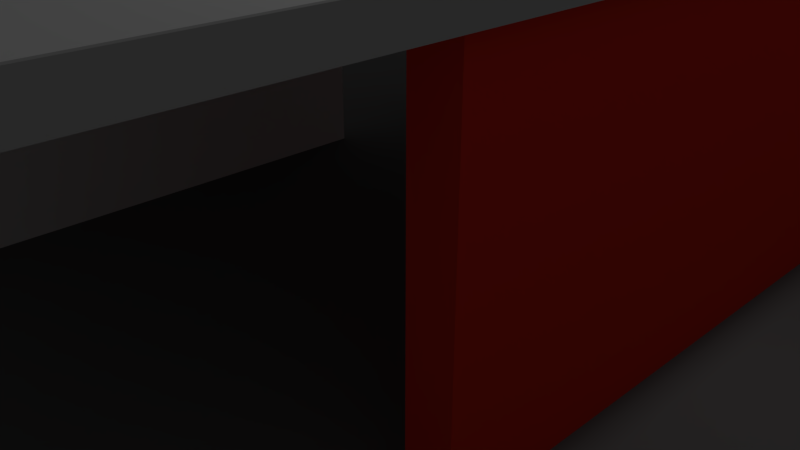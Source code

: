 # Source: PavillionAssets.blend  (saved by Blender 2.79.0; exported with 4.5.12 LTS)
import bpy
from mathutils import Matrix  # noqa: F401  (used for matrix-valued properties, if any)

bpy.ops.wm.read_factory_settings(use_empty=True)
scene = bpy.context.scene
scene.name = 'Scene'

# ---- collections
col_collection_1 = bpy.data.collections.new('Collection 1'); scene.collection.children.link(col_collection_1)

# ---- materials (node trees are filled in below, after node groups)
mat_white = bpy.data.materials.new('White')
mat_white.alpha_threshold = 0.0
mat_white.use_transparent_shadow = False
mat_white.roughness = 0.5
mat_tar = bpy.data.materials.new('Tar')
mat_tar.alpha_threshold = 0.0
mat_tar.use_transparent_shadow = False
mat_tar.diffuse_color = (0.1492, 0.1492, 0.1492, 1.0)
mat_tar.roughness = 0.5
mat_metal = bpy.data.materials.new('Metal')
mat_metal.alpha_threshold = 0.0
mat_metal.use_transparent_shadow = False
mat_metal.diffuse_color = (0.4798, 0.4798, 0.4798, 1.0)
mat_metal.roughness = 0.5
mat_red = bpy.data.materials.new('Red')
mat_red.alpha_threshold = 0.0
mat_red.use_transparent_shadow = False
mat_red.diffuse_color = (0.8, 0.04007, 0.01997, 1.0)
mat_red.roughness = 0.5

# ---- material node trees

# ---- world
world_world = bpy.data.worlds.new('World'); scene.world = world_world
world_world.color = (0.05088, 0.05088, 0.05088)
world_world.use_sun_shadow = False
world_world.sun_shadow_jitter_overblur = 0.0
world_world.cycles.sampling_method = 'MANUAL'

# ---- cameras
cam_camera = bpy.data.cameras.new('Camera')
cam_camera.clip_end = 100.0
cam_camera.lens = 35.0
cam_camera.sensor_width = 32.0
cam_camera.sensor_height = 18.0
cam_camera.ortho_scale = 7.314
cam_camera.dof.focus_distance = 0.0
cam_camera.dof.aperture_fstop = 128.0

# ---- lights
light_lamp = bpy.data.lights.new('Lamp', 'POINT')
light_lamp.transmission_factor = 0.0
light_lamp.cutoff_distance = 30.0
light_lamp.energy = 100.0
light_lamp.shadow_buffer_clip_start = 1.001
light_lamp.shadow_soft_size = 0.1
light_lamp.shadow_maximum_resolution = 0.006
light_lamp.use_absolute_resolution = True

# ---- meshes
me_cube_004 = bpy.data.meshes.new('Cube.004')
me_cube_004.from_pydata([(0.2555, 5.047, -2.2), (0.2555, 5.047, 2.2), (0.2555, -5.047, -2.2), (0.2555, -5.047, 2.2), (-0.2555, 5.047, -2.2), (-0.2555, 5.047, 2.2), (-0.2555, -5.047, -2.2), (-0.2555, -5.047, 2.2)], [], [(0, 1, 3, 2), (2, 3, 7, 6), (6, 7, 5, 4), (4, 5, 1, 0), (2, 6, 4, 0), (7, 3, 1, 5)])
me_cube_004.polygons.foreach_set('material_index', [3, 3, 3, 3, 3, 3])
me_cube_004.materials.append(mat_white)
me_cube_004.materials.append(mat_tar)
me_cube_004.materials.append(mat_metal)
me_cube_004.materials.append(mat_red)
me_cube_004.use_remesh_preserve_volume = False
me_cube_004.use_remesh_preserve_attributes = False
me_cube_004.use_mirror_vertex_groups = False
me_cube_004.update()
me_cube_003 = bpy.data.meshes.new('Cube.003')
me_cube_003.from_pydata([(-0.2555, -3.908, -2.2), (-0.2555, -3.908, 2.2), (-0.2555, 3.908, -2.2), (-0.2555, 3.908, 2.2), (0.2555, -3.908, -2.2), (0.2555, -3.908, 2.2), (0.2555, 3.908, -2.2), (0.2555, 3.908, 2.2)], [], [(0, 1, 3, 2), (2, 3, 7, 6), (6, 7, 5, 4), (4, 5, 1, 0), (2, 6, 4, 0), (7, 3, 1, 5)])
me_cube_003.polygons.foreach_set('material_index', [3, 0, 0, 0, 3, 3])
me_cube_003.materials.append(mat_white)
me_cube_003.materials.append(mat_tar)
me_cube_003.materials.append(mat_metal)
me_cube_003.materials.append(mat_red)
me_cube_003.use_remesh_preserve_volume = False
me_cube_003.use_remesh_preserve_attributes = False
me_cube_003.use_mirror_vertex_groups = False
me_cube_003.update()
me_cube_002 = bpy.data.meshes.new('Cube.002')
me_cube_002.from_pydata([(-0.1827, -0.1343, -2.2), (-0.1827, -0.1343, 2.2), (0.1827, -0.1343, -2.2), (0.1827, -0.1343, 2.2), (-0.1827, 0.1343, 2.2), (-0.1827, 0.1343, -2.2), (0.1827, 0.1343, -2.2), (0.1827, 0.1343, 2.2)], [], [(0, 2, 3, 1), (5, 4, 7, 6), (1, 3, 7, 4), (0, 1, 4, 5), (3, 2, 6, 7), (2, 0, 5, 6)])
me_cube_002.polygons.foreach_set('material_index', [2, 2, 2, 2, 2, 2])
me_cube_002.materials.append(mat_white)
me_cube_002.materials.append(mat_tar)
me_cube_002.materials.append(mat_metal)
me_cube_002.materials.append(mat_red)
me_cube_002.use_remesh_preserve_volume = False
me_cube_002.use_remesh_preserve_attributes = False
me_cube_002.use_mirror_vertex_groups = False
me_cube_002.update()
me_cube_001 = bpy.data.meshes.new('Cube.001')
me_cube_001.from_pydata([(-4.025, -7.56, -0.14), (-4.025, -7.56, 0.14), (-4.025, 7.56, -0.14), (-4.025, 7.56, 0.14), (4.025, -7.56, -0.14), (4.025, -7.56, 0.14), (4.025, 7.56, -0.14), (4.025, 7.56, 0.14), (4.072, 7.56, 0.14), (4.072, 7.56, -0.14), (4.072, -7.56, -0.14), (4.072, -7.56, 0.14), (-4.025, 7.607, 0.14), (-4.025, 7.607, -0.14), (4.025, 7.607, -0.14), (4.025, 7.607, 0.14), (-4.072, 7.56, -0.14), (-4.072, -7.56, -0.14), (-4.072, -7.56, 0.14), (-4.072, 7.56, 0.14), (-4.025, -7.607, -0.14), (-4.025, -7.607, 0.14), (4.025, -7.607, 0.14), (4.025, -7.607, -0.14), (-4.025, 7.56, -0.1689), (-4.025, -7.56, -0.1689), (4.072, 7.56, 0.1689), (4.025, 7.607, 0.1689), (-4.025, -7.56, 0.1689), (-4.025, 7.56, 0.1689), (4.025, 7.56, -0.1689), (4.025, 7.56, 0.1689), (4.025, -7.56, -0.1689), (4.025, -7.56, 0.1689), (4.072, -7.56, -0.1689), (4.072, 7.56, -0.1689), (4.072, -7.56, 0.1689), (4.025, 7.607, -0.1689), (-4.025, 7.607, -0.1689), (-4.025, 7.607, 0.1689), (-4.072, 7.56, -0.1689), (-4.072, -7.56, -0.1689), (-4.072, -7.56, 0.1689), (-4.072, 7.56, 0.1689), (-4.025, -7.607, -0.1689), (4.025, -7.607, -0.1689), (4.025, -7.607, 0.1689), (-4.025, -7.607, 0.1689)], [], [(12, 19, 3), (16, 13, 2), (2, 0, 25, 24), (15, 12, 39, 27), (2, 6, 4, 0), (7, 3, 1, 5), (9, 8, 11, 10), (18, 17, 20, 21), (11, 5, 22), (13, 14, 37, 38), (13, 12, 15, 14), (15, 8, 9, 14), (5, 1, 28, 33), (18, 21, 47, 42), (17, 18, 19, 16), (16, 19, 12, 13), (3, 19, 43, 29), (0, 4, 32, 25), (23, 22, 21, 20), (20, 17, 41, 44), (10, 4, 32, 34), (22, 23, 10, 11), (16, 2, 24, 40), (10, 23, 4), (14, 9, 35, 37), (7, 5, 33, 31), (31, 33, 36, 26), (27, 31, 26), (32, 30, 35, 34), (30, 24, 38, 37), (29, 31, 27, 39), (28, 29, 43, 42), (24, 25, 41, 40), (25, 32, 45, 44), (33, 28, 47, 46), (30, 37, 35), (28, 42, 47), (25, 44, 41), (8, 15, 27, 26), (12, 3, 29, 39), (23, 20, 44, 45), (1, 3, 29, 28), (2, 13, 38, 24), (21, 22, 46, 47), (9, 10, 34, 35), (6, 2, 24, 30), (11, 8, 26, 36), (3, 7, 31, 29), (17, 16, 40, 41), (4, 23, 45, 32), (5, 11, 36, 33), (22, 5, 33, 46), (4, 6, 30, 32), (19, 18, 42, 43)])
me_cube_001.polygons.foreach_set('material_index', [2, 2, 2, 2, 0, 0, 2, 2, 2, 2, 2, 2, 2, 2, 2, 2, 2, 2, 2, 2, 2, 2, 2, 2, 2, 2, 2, 2, 2, 2, 2, 2, 2, 2, 2, 2, 2, 2, 2, 2, 2, 2, 2, 2, 2, 2, 2, 2, 2, 2, 2, 2, 2, 2])
me_cube_001.materials.append(mat_white)
me_cube_001.materials.append(mat_tar)
me_cube_001.materials.append(mat_metal)
me_cube_001.materials.append(mat_red)
me_cube_001.use_remesh_preserve_volume = False
me_cube_001.use_remesh_preserve_attributes = False
me_cube_001.use_mirror_vertex_groups = False
me_cube_001.update()
me_cube = bpy.data.meshes.new('Cube')
me_cube.from_pydata([(-9.92, -9.92, 0.0), (9.92, -9.92, 0.0), (-9.92, 9.92, 0.0), (9.92, 9.92, 0.0)], [], [(0, 1, 3, 2)])
me_cube.polygons.foreach_set('material_index', [1])
me_cube.materials.append(mat_white)
me_cube.materials.append(mat_tar)
me_cube.materials.append(mat_metal)
me_cube.materials.append(mat_red)
me_cube.use_remesh_preserve_volume = False
me_cube.use_remesh_preserve_attributes = False
me_cube.use_mirror_vertex_groups = False
me_cube.update()

# ---- objects
ob_pavillionwall1 = bpy.data.objects.new('PavillionWall1', me_cube_004)
ob_pavillionwall = bpy.data.objects.new('PavillionWall', me_cube_003)
ob_pavillionpillar = bpy.data.objects.new('PavillionPillar', me_cube_002)
ob_pavillionroof = bpy.data.objects.new('PavillionRoof', me_cube_001)
ob_cube = bpy.data.objects.new('Cube', me_cube)
ob_lamp = bpy.data.objects.new('Lamp', light_lamp)
ob_camera = bpy.data.objects.new('Camera', cam_camera)

# ---- transforms, parenting, visibility, modifiers, constraints
ob_pavillionwall1.location = (3.661, 2.439, 2.088)
ob_pavillionwall1.lineart.crease_threshold = 0.0
ob_pavillionwall.location = (-3.661, -1.463, 2.088)
ob_pavillionwall.lineart.crease_threshold = 0.0
ob_pavillionpillar.location = (-3.661, 5.007, 2.088)
ob_pavillionpillar.lineart.crease_threshold = 0.0
ob_pavillionroof.location = (-1.987e-08, -5.96e-08, 4.235)
ob_pavillionroof.lineart.crease_threshold = 0.0
ob_cube.location = (0.0, 0.0, 0.0)
ob_cube.lineart.crease_threshold = 0.0
ob_lamp.location = (4.076, 1.005, 5.904)
ob_lamp.rotation_euler = (0.6503, 0.05522, 1.866)
ob_lamp.lock_rotations_4d = False
ob_lamp.empty_display_type = 'ARROWS'
ob_lamp.color = (0.0, 0.0, 0.0, 0.0)
ob_lamp.lineart.crease_threshold = 0.0
ob_camera.location = (7.481, -6.508, 5.344)
ob_camera.rotation_euler = (1.109, 0.0, 0.8149)
ob_camera.lock_rotations_4d = False
ob_camera.empty_display_type = 'ARROWS'
ob_camera.color = (0.0, 0.0, 0.0, 0.0)
ob_camera.display_type = 'WIRE'
ob_camera.lineart.crease_threshold = 0.0

# ---- collection membership
col_collection_1.objects.link(ob_pavillionwall1)
col_collection_1.objects.link(ob_pavillionwall)
col_collection_1.objects.link(ob_pavillionpillar)
col_collection_1.objects.link(ob_pavillionroof)
col_collection_1.objects.link(ob_cube)
col_collection_1.objects.link(ob_lamp)
col_collection_1.objects.link(ob_camera)

# ---- scene / render settings (as saved in the file)
scene.camera = ob_camera
scene.frame_start = 1; scene.frame_end = 250; scene.frame_set(1)
scene.render.engine = 'BLENDER_EEVEE_NEXT'
scene.render.resolution_percentage = 50
scene.render.dither_intensity = 0.0
scene.cycles.use_denoising = False
scene.cycles.samples = 128
scene.cycles.sampling_pattern = 'TABULATED_SOBOL'
scene.cycles.use_adaptive_sampling = False
scene.cycles.use_light_tree = False
scene.cycles.blur_glossy = 0.0
scene.cycles.sample_clamp_indirect = 0.0
scene.view_settings.view_transform = 'Standard'
bpy.context.view_layer.update()
